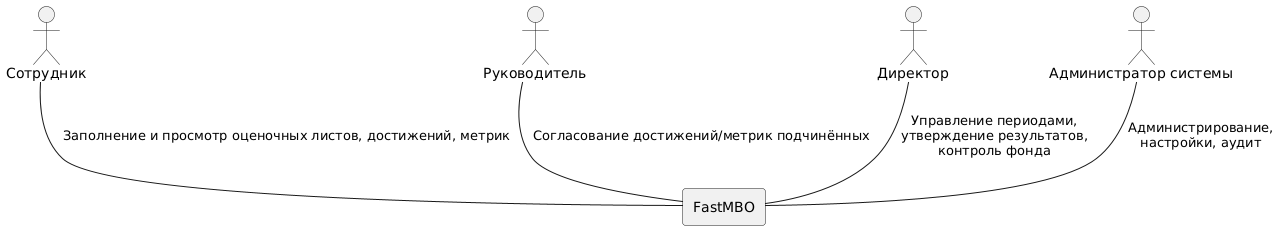

The diagram above was rendered by PlantUML. Its source (embedded in the PNG):
@startuml
' Диаграмма C4: Контекстная диаграмма FastMBO

!define RECTANGLE rectangle

actor Employee as "Сотрудник"
actor Leader as "Руководитель"
actor Director as "Директор"
actor Admin as "Администратор системы"

RECTANGLE FastMBO as "FastMBO"

Employee  -- FastMBO : Заполнение и просмотр оценочных листов, достижений, метрик
Leader    -- FastMBO : Согласование достижений/метрик подчинённых
Director  -- FastMBO : Управление периодами,\nутверждение результатов,\nконтроль фонда
Admin     -- FastMBO : Администрирование,\nнастройки, аудит
@enduml